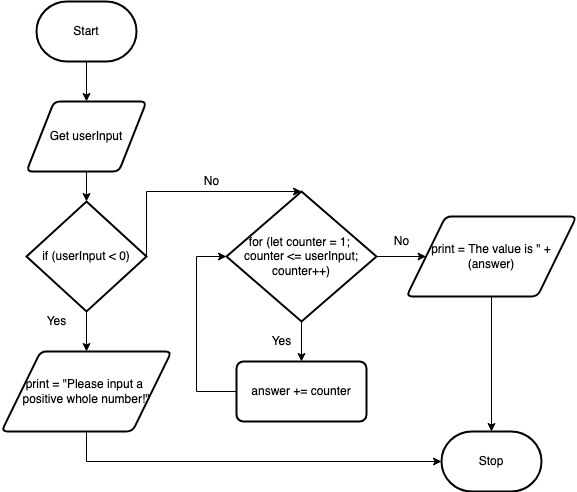

The diagram above was exported from draw.io. Its source (the exported page's mxGraphModel, read from the mxfile embedded in the PNG):
<mxGraphModel dx="1559" dy="1032" grid="1" gridSize="10" guides="1" tooltips="1" connect="1" arrows="1" fold="1" page="1" pageScale="1" pageWidth="850" pageHeight="1100" math="0" shadow="0">
  <root>
    <mxCell id="0" />
    <mxCell id="1" parent="0" />
    <mxCell id="7" style="edgeStyle=none;html=1;" parent="1" source="2" target="3" edge="1">
      <mxGeometry relative="1" as="geometry" />
    </mxCell>
    <mxCell id="2" value="Start" style="strokeWidth=2;html=1;shape=mxgraph.flowchart.terminator;whiteSpace=wrap;" parent="1" vertex="1">
      <mxGeometry x="300" y="80" width="100" height="60" as="geometry" />
    </mxCell>
    <mxCell id="14" style="edgeStyle=none;html=1;entryX=0.5;entryY=0;entryDx=0;entryDy=0;entryPerimeter=0;" edge="1" parent="1" source="3" target="10">
      <mxGeometry relative="1" as="geometry" />
    </mxCell>
    <mxCell id="3" value="Get userInput" style="shape=parallelogram;html=1;strokeWidth=2;perimeter=parallelogramPerimeter;whiteSpace=wrap;rounded=1;arcSize=12;size=0.23;" parent="1" vertex="1">
      <mxGeometry x="290" y="180" width="120" height="70" as="geometry" />
    </mxCell>
    <mxCell id="13" style="edgeStyle=none;html=1;entryX=0.5;entryY=0;entryDx=0;entryDy=0;" edge="1" parent="1" source="10" target="26">
      <mxGeometry relative="1" as="geometry">
        <mxPoint x="350" y="420" as="targetPoint" />
      </mxGeometry>
    </mxCell>
    <mxCell id="21" style="edgeStyle=none;html=1;entryX=0.5;entryY=0;entryDx=0;entryDy=0;entryPerimeter=0;exitX=1;exitY=0.5;exitDx=0;exitDy=0;exitPerimeter=0;rounded=0;" edge="1" parent="1" source="10" target="15">
      <mxGeometry relative="1" as="geometry">
        <Array as="points">
          <mxPoint x="410" y="270" />
        </Array>
      </mxGeometry>
    </mxCell>
    <mxCell id="10" value="if (userInput &amp;lt; 0)" style="strokeWidth=2;html=1;shape=mxgraph.flowchart.decision;whiteSpace=wrap;" vertex="1" parent="1">
      <mxGeometry x="290" y="280" width="120" height="110" as="geometry" />
    </mxCell>
    <mxCell id="19" style="edgeStyle=none;html=1;entryX=0.5;entryY=0;entryDx=0;entryDy=0;" edge="1" parent="1" source="15" target="18">
      <mxGeometry relative="1" as="geometry" />
    </mxCell>
    <mxCell id="28" style="edgeStyle=none;rounded=0;html=1;" edge="1" parent="1" source="15" target="27">
      <mxGeometry relative="1" as="geometry" />
    </mxCell>
    <mxCell id="15" value="for (let counter = 1; &lt;br&gt;counter &amp;lt;= userInput; counter++)" style="strokeWidth=2;html=1;shape=mxgraph.flowchart.decision;whiteSpace=wrap;" vertex="1" parent="1">
      <mxGeometry x="490" y="270" width="150" height="130" as="geometry" />
    </mxCell>
    <mxCell id="22" style="edgeStyle=none;rounded=0;html=1;entryX=0;entryY=0.5;entryDx=0;entryDy=0;entryPerimeter=0;" edge="1" parent="1" source="18" target="15">
      <mxGeometry relative="1" as="geometry">
        <Array as="points">
          <mxPoint x="460" y="470" />
          <mxPoint x="460" y="335" />
        </Array>
      </mxGeometry>
    </mxCell>
    <mxCell id="18" value="answer += counter" style="rounded=1;whiteSpace=wrap;html=1;absoluteArcSize=1;arcSize=14;strokeWidth=2;" vertex="1" parent="1">
      <mxGeometry x="500" y="440" width="130" height="60" as="geometry" />
    </mxCell>
    <mxCell id="23" value="Yes" style="text;html=1;resizable=0;autosize=1;align=center;verticalAlign=middle;points=[];fillColor=none;strokeColor=none;rounded=0;" vertex="1" parent="1">
      <mxGeometry x="300" y="390" width="40" height="20" as="geometry" />
    </mxCell>
    <mxCell id="24" value="No" style="text;html=1;resizable=0;autosize=1;align=center;verticalAlign=middle;points=[];fillColor=none;strokeColor=none;rounded=0;" vertex="1" parent="1">
      <mxGeometry x="460" y="250" width="30" height="20" as="geometry" />
    </mxCell>
    <mxCell id="25" value="Yes" style="text;html=1;resizable=0;autosize=1;align=center;verticalAlign=middle;points=[];fillColor=none;strokeColor=none;rounded=0;" vertex="1" parent="1">
      <mxGeometry x="525" y="410" width="40" height="20" as="geometry" />
    </mxCell>
    <mxCell id="31" style="edgeStyle=none;rounded=0;html=1;entryX=0;entryY=0.5;entryDx=0;entryDy=0;entryPerimeter=0;" edge="1" parent="1" source="26" target="29">
      <mxGeometry relative="1" as="geometry">
        <Array as="points">
          <mxPoint x="350" y="540" />
        </Array>
      </mxGeometry>
    </mxCell>
    <mxCell id="26" value="&lt;span&gt;print = &quot;Please input a &lt;br&gt;positive whole number!&quot;&lt;/span&gt;" style="shape=parallelogram;html=1;strokeWidth=2;perimeter=parallelogramPerimeter;whiteSpace=wrap;rounded=1;arcSize=12;size=0.23;" vertex="1" parent="1">
      <mxGeometry x="265" y="430" width="170" height="80" as="geometry" />
    </mxCell>
    <mxCell id="30" style="edgeStyle=none;rounded=0;html=1;" edge="1" parent="1" source="27" target="29">
      <mxGeometry relative="1" as="geometry" />
    </mxCell>
    <mxCell id="27" value="&lt;span&gt;print =&amp;nbsp;&lt;/span&gt;The value is &quot; + (answer)" style="shape=parallelogram;html=1;strokeWidth=2;perimeter=parallelogramPerimeter;whiteSpace=wrap;rounded=1;arcSize=12;size=0.23;" vertex="1" parent="1">
      <mxGeometry x="670" y="295" width="170" height="80" as="geometry" />
    </mxCell>
    <mxCell id="29" value="Stop" style="strokeWidth=2;html=1;shape=mxgraph.flowchart.terminator;whiteSpace=wrap;" vertex="1" parent="1">
      <mxGeometry x="705" y="510" width="100" height="60" as="geometry" />
    </mxCell>
    <mxCell id="32" value="No" style="text;html=1;resizable=0;autosize=1;align=center;verticalAlign=middle;points=[];fillColor=none;strokeColor=none;rounded=0;" vertex="1" parent="1">
      <mxGeometry x="650" y="310" width="30" height="20" as="geometry" />
    </mxCell>
  </root>
</mxGraphModel>